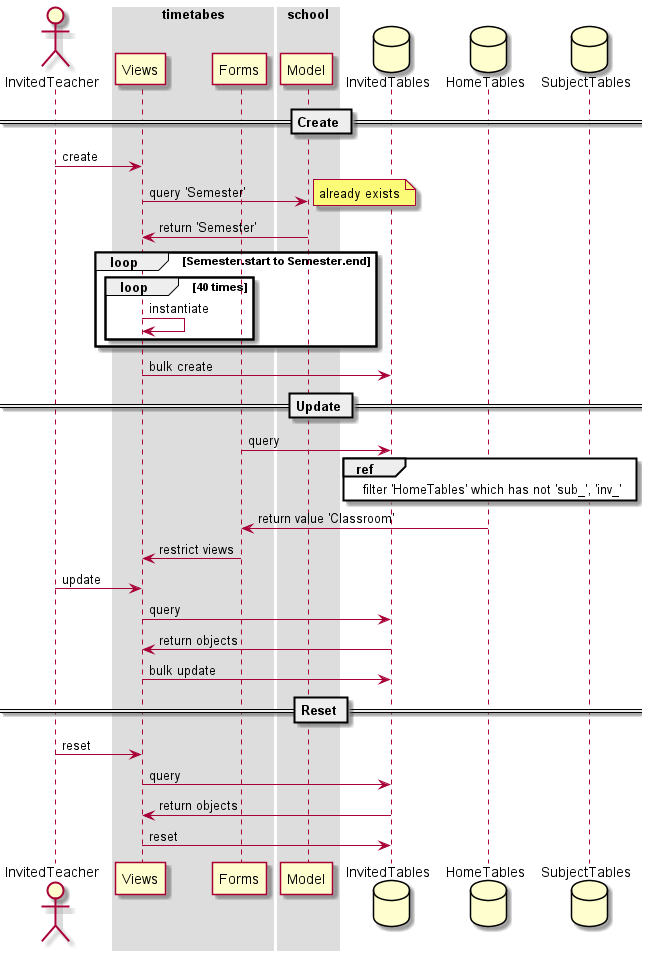

The diagram above was rendered by PlantUML. Its source (embedded in the PNG):
@startuml
'style'
skinparam SequenceBoxBorderColor #ffffff

'struct'
actor InvitedTeacher

box timetabes
    participant Views
    participant Forms
end box

box school
    participant Model
end box

database InvitedTables
database HomeTables
database SubjectTables

'graph'
== Create ==
InvitedTeacher -> Views : create
Views -> Model : query 'Semester'
note right: already exists
Model -> Views : return 'Semester'
    loop Semester.start to Semester.end
        loop 40 times
            Views -> Views : instantiate
        end
    end
Views -> InvitedTables : bulk create
== Update ==
Forms -> InvitedTables : query
ref over InvitedTables, HomeTables, SubjectTables
    filter 'HomeTables' which has not 'sub_', 'inv_'
end ref
HomeTables -> Forms : return value 'Classroom'
Forms -> Views : restrict views
InvitedTeacher -> Views : update
Views -> InvitedTables : query
InvitedTables -> Views : return objects
Views -> InvitedTables : bulk update
== Reset == 
InvitedTeacher -> Views : reset
Views -> InvitedTables : query
InvitedTables -> Views : return objects
Views -> InvitedTables : reset
@enduml